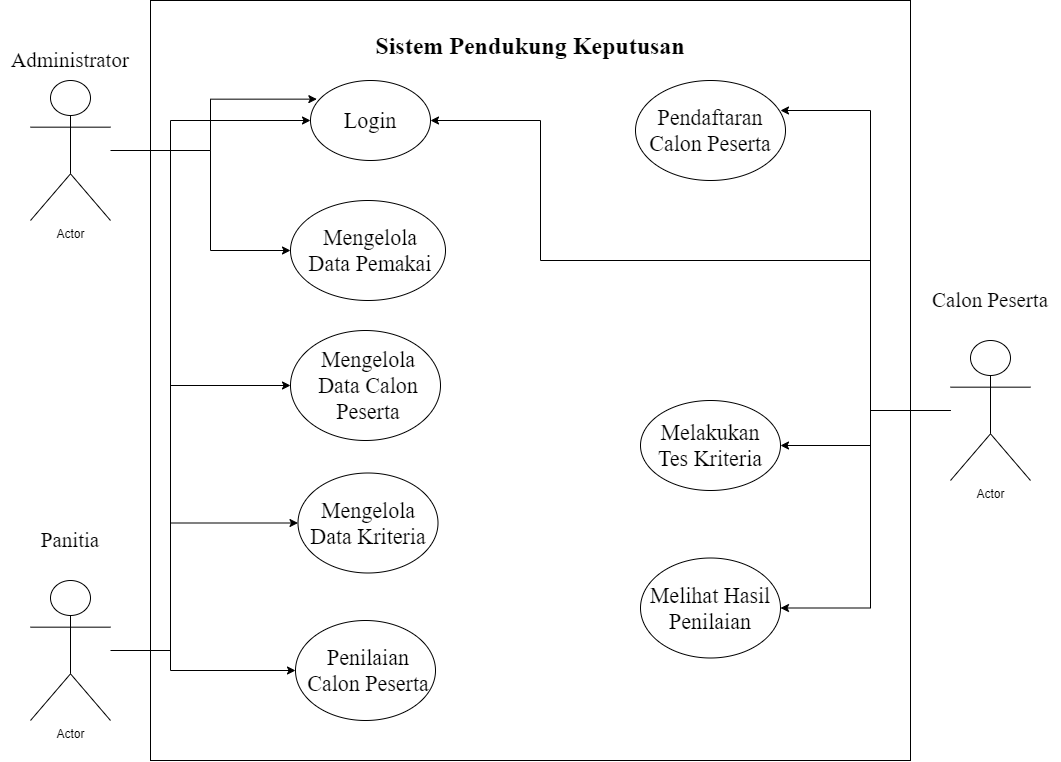

The diagram above was exported from draw.io. Its source (the exported page's mxGraphModel, read from the mxfile embedded in the PNG):
<mxGraphModel dx="2200" dy="860" grid="1" gridSize="10" guides="1" tooltips="1" connect="1" arrows="1" fold="1" page="1" pageScale="1" pageWidth="1100" pageHeight="850" background="none" math="0" shadow="0">
  <root>
    <mxCell id="0" />
    <mxCell id="1" parent="0" />
    <mxCell id="OaGPIACRNul2E5y2kJM3-1" value="" style="rounded=0;whiteSpace=wrap;html=1;" vertex="1" parent="1">
      <mxGeometry x="160" y="40" width="760" height="760" as="geometry" />
    </mxCell>
    <mxCell id="OaGPIACRNul2E5y2kJM3-36" style="edgeStyle=orthogonalEdgeStyle;rounded=0;orthogonalLoop=1;jettySize=auto;html=1;entryX=0.053;entryY=0.233;entryDx=0;entryDy=0;entryPerimeter=0;fontFamily=Times New Roman;fontSize=22;" edge="1" parent="1" source="OaGPIACRNul2E5y2kJM3-3" target="OaGPIACRNul2E5y2kJM3-10">
      <mxGeometry relative="1" as="geometry" />
    </mxCell>
    <mxCell id="OaGPIACRNul2E5y2kJM3-37" style="edgeStyle=orthogonalEdgeStyle;rounded=0;orthogonalLoop=1;jettySize=auto;html=1;entryX=0;entryY=0.5;entryDx=0;entryDy=0;fontFamily=Times New Roman;fontSize=22;" edge="1" parent="1" target="OaGPIACRNul2E5y2kJM3-12">
      <mxGeometry relative="1" as="geometry">
        <mxPoint x="130" y="190" as="sourcePoint" />
        <Array as="points">
          <mxPoint x="220" y="190" />
          <mxPoint x="220" y="290" />
        </Array>
      </mxGeometry>
    </mxCell>
    <mxCell id="OaGPIACRNul2E5y2kJM3-3" value="Actor" style="shape=umlActor;verticalLabelPosition=bottom;verticalAlign=top;html=1;outlineConnect=0;" vertex="1" parent="1">
      <mxGeometry x="40" y="120" width="80" height="140" as="geometry" />
    </mxCell>
    <mxCell id="OaGPIACRNul2E5y2kJM3-32" style="edgeStyle=orthogonalEdgeStyle;rounded=0;orthogonalLoop=1;jettySize=auto;html=1;entryX=0;entryY=0.5;entryDx=0;entryDy=0;fontFamily=Times New Roman;fontSize=22;" edge="1" parent="1" source="OaGPIACRNul2E5y2kJM3-4" target="OaGPIACRNul2E5y2kJM3-15">
      <mxGeometry relative="1" as="geometry">
        <Array as="points">
          <mxPoint x="180" y="690" />
          <mxPoint x="180" y="425" />
        </Array>
      </mxGeometry>
    </mxCell>
    <mxCell id="OaGPIACRNul2E5y2kJM3-33" style="edgeStyle=orthogonalEdgeStyle;rounded=0;orthogonalLoop=1;jettySize=auto;html=1;entryX=0;entryY=0.5;entryDx=0;entryDy=0;fontFamily=Times New Roman;fontSize=22;" edge="1" parent="1" target="OaGPIACRNul2E5y2kJM3-10">
      <mxGeometry relative="1" as="geometry">
        <mxPoint x="130" y="690" as="sourcePoint" />
        <Array as="points">
          <mxPoint x="180" y="690" />
          <mxPoint x="180" y="160" />
        </Array>
      </mxGeometry>
    </mxCell>
    <mxCell id="OaGPIACRNul2E5y2kJM3-34" style="edgeStyle=orthogonalEdgeStyle;rounded=0;orthogonalLoop=1;jettySize=auto;html=1;entryX=0;entryY=0.5;entryDx=0;entryDy=0;fontFamily=Times New Roman;fontSize=22;" edge="1" parent="1" target="OaGPIACRNul2E5y2kJM3-17">
      <mxGeometry relative="1" as="geometry">
        <mxPoint x="130" y="690" as="sourcePoint" />
        <Array as="points">
          <mxPoint x="180" y="690" />
          <mxPoint x="180" y="563" />
        </Array>
      </mxGeometry>
    </mxCell>
    <mxCell id="OaGPIACRNul2E5y2kJM3-35" style="edgeStyle=orthogonalEdgeStyle;rounded=0;orthogonalLoop=1;jettySize=auto;html=1;fontFamily=Times New Roman;fontSize=22;entryX=0;entryY=0.5;entryDx=0;entryDy=0;" edge="1" parent="1" target="OaGPIACRNul2E5y2kJM3-19">
      <mxGeometry relative="1" as="geometry">
        <mxPoint x="130" y="690" as="sourcePoint" />
        <mxPoint x="306" y="732" as="targetPoint" />
        <Array as="points">
          <mxPoint x="180" y="690" />
          <mxPoint x="180" y="710" />
        </Array>
      </mxGeometry>
    </mxCell>
    <mxCell id="OaGPIACRNul2E5y2kJM3-4" value="Actor" style="shape=umlActor;verticalLabelPosition=bottom;verticalAlign=top;html=1;outlineConnect=0;" vertex="1" parent="1">
      <mxGeometry x="40" y="620" width="80" height="140" as="geometry" />
    </mxCell>
    <mxCell id="OaGPIACRNul2E5y2kJM3-38" style="edgeStyle=orthogonalEdgeStyle;rounded=0;orthogonalLoop=1;jettySize=auto;html=1;entryX=1;entryY=0.5;entryDx=0;entryDy=0;fontFamily=Times New Roman;fontSize=22;" edge="1" parent="1" source="OaGPIACRNul2E5y2kJM3-5" target="OaGPIACRNul2E5y2kJM3-10">
      <mxGeometry relative="1" as="geometry">
        <Array as="points">
          <mxPoint x="880" y="450" />
          <mxPoint x="880" y="300" />
          <mxPoint x="550" y="300" />
          <mxPoint x="550" y="160" />
        </Array>
      </mxGeometry>
    </mxCell>
    <mxCell id="OaGPIACRNul2E5y2kJM3-40" style="edgeStyle=orthogonalEdgeStyle;rounded=0;orthogonalLoop=1;jettySize=auto;html=1;fontFamily=Times New Roman;fontSize=22;entryX=1;entryY=0;entryDx=0;entryDy=0;" edge="1" parent="1" target="OaGPIACRNul2E5y2kJM3-22">
      <mxGeometry relative="1" as="geometry">
        <mxPoint x="960" y="450" as="sourcePoint" />
        <mxPoint x="800" y="160" as="targetPoint" />
        <Array as="points">
          <mxPoint x="880" y="450" />
          <mxPoint x="880" y="150" />
        </Array>
      </mxGeometry>
    </mxCell>
    <mxCell id="OaGPIACRNul2E5y2kJM3-42" style="edgeStyle=orthogonalEdgeStyle;rounded=0;orthogonalLoop=1;jettySize=auto;html=1;entryX=1;entryY=0.5;entryDx=0;entryDy=0;fontFamily=Times New Roman;fontSize=22;" edge="1" parent="1" target="OaGPIACRNul2E5y2kJM3-23">
      <mxGeometry relative="1" as="geometry">
        <mxPoint x="960" y="450" as="sourcePoint" />
        <Array as="points">
          <mxPoint x="880" y="450" />
          <mxPoint x="880" y="485" />
        </Array>
      </mxGeometry>
    </mxCell>
    <mxCell id="OaGPIACRNul2E5y2kJM3-44" style="edgeStyle=orthogonalEdgeStyle;rounded=0;orthogonalLoop=1;jettySize=auto;html=1;fontFamily=Times New Roman;fontSize=22;entryX=1;entryY=0.5;entryDx=0;entryDy=0;" edge="1" parent="1" target="OaGPIACRNul2E5y2kJM3-25">
      <mxGeometry relative="1" as="geometry">
        <mxPoint x="960" y="450" as="sourcePoint" />
        <mxPoint x="800" y="641" as="targetPoint" />
        <Array as="points">
          <mxPoint x="880" y="450" />
          <mxPoint x="880" y="648" />
        </Array>
      </mxGeometry>
    </mxCell>
    <mxCell id="OaGPIACRNul2E5y2kJM3-5" value="Actor" style="shape=umlActor;verticalLabelPosition=bottom;verticalAlign=top;html=1;outlineConnect=0;" vertex="1" parent="1">
      <mxGeometry x="960" y="380" width="80" height="140" as="geometry" />
    </mxCell>
    <mxCell id="OaGPIACRNul2E5y2kJM3-6" value="Administrator" style="text;html=1;strokeColor=none;fillColor=none;align=center;verticalAlign=middle;whiteSpace=wrap;rounded=0;fontSize=21;fontFamily=Times New Roman;" vertex="1" parent="1">
      <mxGeometry x="10" y="80" width="140" height="40" as="geometry" />
    </mxCell>
    <mxCell id="OaGPIACRNul2E5y2kJM3-7" value="Panitia" style="text;html=1;strokeColor=none;fillColor=none;align=center;verticalAlign=middle;whiteSpace=wrap;rounded=0;fontSize=21;fontFamily=Times New Roman;" vertex="1" parent="1">
      <mxGeometry x="10" y="560" width="140" height="40" as="geometry" />
    </mxCell>
    <mxCell id="OaGPIACRNul2E5y2kJM3-8" value="Calon Peserta" style="text;html=1;strokeColor=none;fillColor=none;align=center;verticalAlign=middle;whiteSpace=wrap;rounded=0;fontSize=21;fontFamily=Times New Roman;" vertex="1" parent="1">
      <mxGeometry x="930" y="320" width="140" height="40" as="geometry" />
    </mxCell>
    <mxCell id="OaGPIACRNul2E5y2kJM3-9" value="Sistem Pendukung Keputusan" style="text;html=1;strokeColor=none;fillColor=none;align=center;verticalAlign=middle;whiteSpace=wrap;rounded=0;fontFamily=Times New Roman;fontSize=24;fontStyle=1" vertex="1" parent="1">
      <mxGeometry x="375" y="60" width="330" height="50" as="geometry" />
    </mxCell>
    <mxCell id="OaGPIACRNul2E5y2kJM3-10" value="" style="ellipse;whiteSpace=wrap;html=1;fontFamily=Times New Roman;fontSize=24;" vertex="1" parent="1">
      <mxGeometry x="320" y="120" width="120" height="80" as="geometry" />
    </mxCell>
    <mxCell id="OaGPIACRNul2E5y2kJM3-11" value="Login" style="text;html=1;strokeColor=none;fillColor=none;align=center;verticalAlign=middle;whiteSpace=wrap;rounded=0;fontFamily=Times New Roman;fontSize=22;" vertex="1" parent="1">
      <mxGeometry x="350" y="145" width="60" height="30" as="geometry" />
    </mxCell>
    <mxCell id="OaGPIACRNul2E5y2kJM3-12" value="" style="ellipse;whiteSpace=wrap;html=1;fontFamily=Times New Roman;fontSize=24;" vertex="1" parent="1">
      <mxGeometry x="300" y="240" width="155" height="100" as="geometry" />
    </mxCell>
    <mxCell id="OaGPIACRNul2E5y2kJM3-13" value="Mengelola Data Pemakai" style="text;html=1;strokeColor=none;fillColor=none;align=center;verticalAlign=middle;whiteSpace=wrap;rounded=0;fontFamily=Times New Roman;fontSize=22;" vertex="1" parent="1">
      <mxGeometry x="310" y="272.5" width="140" height="35" as="geometry" />
    </mxCell>
    <mxCell id="OaGPIACRNul2E5y2kJM3-15" value="" style="ellipse;whiteSpace=wrap;html=1;fontFamily=Times New Roman;fontSize=24;" vertex="1" parent="1">
      <mxGeometry x="300" y="370" width="150" height="110" as="geometry" />
    </mxCell>
    <mxCell id="OaGPIACRNul2E5y2kJM3-16" value="Mengelola Data Calon Peserta" style="text;html=1;strokeColor=none;fillColor=none;align=center;verticalAlign=middle;whiteSpace=wrap;rounded=0;fontFamily=Times New Roman;fontSize=22;" vertex="1" parent="1">
      <mxGeometry x="312.5" y="401" width="130" height="47.5" as="geometry" />
    </mxCell>
    <mxCell id="OaGPIACRNul2E5y2kJM3-17" value="" style="ellipse;whiteSpace=wrap;html=1;fontFamily=Times New Roman;fontSize=24;" vertex="1" parent="1">
      <mxGeometry x="307.5" y="512.5" width="140" height="100" as="geometry" />
    </mxCell>
    <mxCell id="OaGPIACRNul2E5y2kJM3-18" value="Mengelola Data Kriteria" style="text;html=1;strokeColor=none;fillColor=none;align=center;verticalAlign=middle;whiteSpace=wrap;rounded=0;fontFamily=Times New Roman;fontSize=22;" vertex="1" parent="1">
      <mxGeometry x="317.5" y="542.5" width="120" height="40" as="geometry" />
    </mxCell>
    <mxCell id="OaGPIACRNul2E5y2kJM3-19" value="" style="ellipse;whiteSpace=wrap;html=1;fontFamily=Times New Roman;fontSize=24;" vertex="1" parent="1">
      <mxGeometry x="305" y="660" width="140" height="100" as="geometry" />
    </mxCell>
    <mxCell id="OaGPIACRNul2E5y2kJM3-20" value="Penilaian Calon Peserta" style="text;html=1;strokeColor=none;fillColor=none;align=center;verticalAlign=middle;whiteSpace=wrap;rounded=0;fontFamily=Times New Roman;fontSize=22;" vertex="1" parent="1">
      <mxGeometry x="312.5" y="697.5" width="130" height="25" as="geometry" />
    </mxCell>
    <mxCell id="OaGPIACRNul2E5y2kJM3-21" value="" style="ellipse;whiteSpace=wrap;html=1;fontFamily=Times New Roman;fontSize=24;" vertex="1" parent="1">
      <mxGeometry x="645" y="120" width="150" height="100" as="geometry" />
    </mxCell>
    <mxCell id="OaGPIACRNul2E5y2kJM3-22" value="Pendaftaran Calon Peserta" style="text;html=1;strokeColor=none;fillColor=none;align=center;verticalAlign=middle;whiteSpace=wrap;rounded=0;fontFamily=Times New Roman;fontSize=22;" vertex="1" parent="1">
      <mxGeometry x="650" y="150" width="140" height="40" as="geometry" />
    </mxCell>
    <mxCell id="OaGPIACRNul2E5y2kJM3-23" value="" style="ellipse;whiteSpace=wrap;html=1;fontFamily=Times New Roman;fontSize=24;" vertex="1" parent="1">
      <mxGeometry x="650" y="440" width="140" height="90" as="geometry" />
    </mxCell>
    <mxCell id="OaGPIACRNul2E5y2kJM3-24" value="Melakukan Tes Kriteria" style="text;html=1;strokeColor=none;fillColor=none;align=center;verticalAlign=middle;whiteSpace=wrap;rounded=0;fontFamily=Times New Roman;fontSize=22;" vertex="1" parent="1">
      <mxGeometry x="660" y="465" width="120" height="40" as="geometry" />
    </mxCell>
    <mxCell id="OaGPIACRNul2E5y2kJM3-25" value="" style="ellipse;whiteSpace=wrap;html=1;fontFamily=Times New Roman;fontSize=24;" vertex="1" parent="1">
      <mxGeometry x="650" y="597.5" width="140" height="100" as="geometry" />
    </mxCell>
    <mxCell id="OaGPIACRNul2E5y2kJM3-26" value="Melihat Hasil Penilaian" style="text;html=1;strokeColor=none;fillColor=none;align=center;verticalAlign=middle;whiteSpace=wrap;rounded=0;fontFamily=Times New Roman;fontSize=22;" vertex="1" parent="1">
      <mxGeometry x="655" y="635" width="130" height="25" as="geometry" />
    </mxCell>
    <mxCell id="OaGPIACRNul2E5y2kJM3-28" style="edgeStyle=orthogonalEdgeStyle;rounded=0;orthogonalLoop=1;jettySize=auto;html=1;exitX=0.5;exitY=1;exitDx=0;exitDy=0;fontFamily=Times New Roman;fontSize=22;" edge="1" parent="1" source="OaGPIACRNul2E5y2kJM3-19" target="OaGPIACRNul2E5y2kJM3-19">
      <mxGeometry relative="1" as="geometry" />
    </mxCell>
  </root>
</mxGraphModel>